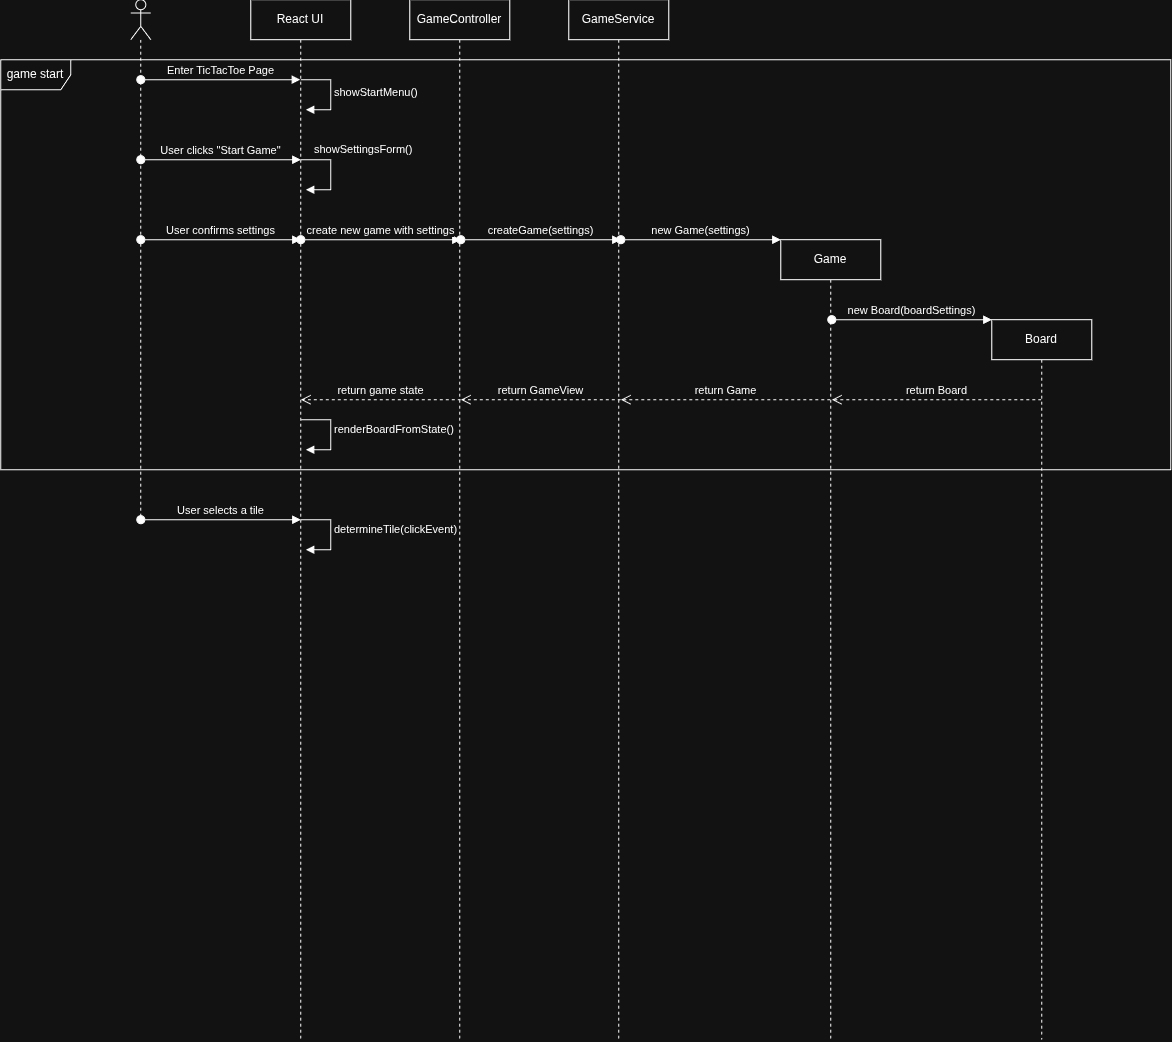

The diagram above was exported from draw.io. Its source (the exported page's mxGraphModel, read from the mxfile embedded in the PNG):
<mxGraphModel dx="1523" dy="377" grid="1" gridSize="10" guides="1" tooltips="1" connect="1" arrows="1" fold="1" page="1" pageScale="1" pageWidth="850" pageHeight="1100" math="0" shadow="0">
  <root>
    <mxCell id="0" />
    <mxCell id="1" parent="0" />
    <mxCell id="XwkIUNsudSYuyTHSyRXO-2" parent="1" style="shape=umlLifeline;perimeter=lifelinePerimeter;whiteSpace=wrap;html=1;container=1;dropTarget=0;collapsible=0;recursiveResize=0;outlineConnect=0;portConstraint=eastwest;newEdgeStyle={&quot;curved&quot;:0,&quot;rounded&quot;:0};participant=umlActor;" value="" vertex="1">
      <mxGeometry height="520" width="20" x="50" y="80" as="geometry" />
    </mxCell>
    <mxCell id="XwkIUNsudSYuyTHSyRXO-3" parent="1" style="shape=umlLifeline;perimeter=lifelinePerimeter;whiteSpace=wrap;html=1;container=1;dropTarget=0;collapsible=0;recursiveResize=0;outlineConnect=0;portConstraint=eastwest;newEdgeStyle={&quot;curved&quot;:0,&quot;rounded&quot;:0};" value="React UI" vertex="1">
      <mxGeometry height="1040" width="100" x="170" y="80" as="geometry" />
    </mxCell>
    <mxCell id="XwkIUNsudSYuyTHSyRXO-28" edge="1" parent="XwkIUNsudSYuyTHSyRXO-3" style="html=1;align=left;spacingLeft=2;endArrow=block;rounded=0;edgeStyle=orthogonalEdgeStyle;curved=0;rounded=0;" value="showStartMenu()">
      <mxGeometry relative="1" as="geometry">
        <Array as="points">
          <mxPoint x="80" y="110" />
        </Array>
        <mxPoint x="50" y="80" as="sourcePoint" />
        <mxPoint x="55" y="110" as="targetPoint" />
      </mxGeometry>
    </mxCell>
    <mxCell id="XwkIUNsudSYuyTHSyRXO-29" edge="1" parent="XwkIUNsudSYuyTHSyRXO-3" style="html=1;align=left;spacingLeft=2;endArrow=block;rounded=0;edgeStyle=orthogonalEdgeStyle;curved=0;rounded=0;" value="showSettingsForm()">
      <mxGeometry relative="1" x="-0.7647" y="10" as="geometry">
        <mxPoint as="offset" />
        <Array as="points">
          <mxPoint x="80" y="190" />
        </Array>
        <mxPoint x="50" y="160" as="sourcePoint" />
        <mxPoint x="55" y="190" as="targetPoint" />
      </mxGeometry>
    </mxCell>
    <mxCell id="XwkIUNsudSYuyTHSyRXO-5" parent="1" style="shape=umlLifeline;perimeter=lifelinePerimeter;whiteSpace=wrap;html=1;container=1;dropTarget=0;collapsible=0;recursiveResize=0;outlineConnect=0;portConstraint=eastwest;newEdgeStyle={&quot;curved&quot;:0,&quot;rounded&quot;:0};" value="GameController" vertex="1">
      <mxGeometry height="1040" width="100" x="329" y="80" as="geometry" />
    </mxCell>
    <mxCell id="XwkIUNsudSYuyTHSyRXO-8" parent="1" style="shape=umlLifeline;perimeter=lifelinePerimeter;whiteSpace=wrap;html=1;container=1;dropTarget=0;collapsible=0;recursiveResize=0;outlineConnect=0;portConstraint=eastwest;newEdgeStyle={&quot;curved&quot;:0,&quot;rounded&quot;:0};" value="GameService" vertex="1">
      <mxGeometry height="1040" width="100" x="488" y="80" as="geometry" />
    </mxCell>
    <mxCell id="XwkIUNsudSYuyTHSyRXO-9" parent="1" style="shape=umlLifeline;perimeter=lifelinePerimeter;whiteSpace=wrap;html=1;container=1;dropTarget=0;collapsible=0;recursiveResize=0;outlineConnect=0;portConstraint=eastwest;newEdgeStyle={&quot;curved&quot;:0,&quot;rounded&quot;:0};size=40;movable=1;resizable=1;rotatable=1;deletable=1;editable=1;locked=0;connectable=1;" value="Game" vertex="1">
      <mxGeometry height="800" width="100" x="700" y="320" as="geometry" />
    </mxCell>
    <mxCell id="XwkIUNsudSYuyTHSyRXO-10" parent="1" style="shape=umlLifeline;perimeter=lifelinePerimeter;whiteSpace=wrap;html=1;container=1;dropTarget=0;collapsible=0;recursiveResize=0;outlineConnect=0;portConstraint=eastwest;newEdgeStyle={&quot;curved&quot;:0,&quot;rounded&quot;:0};" value="Board" vertex="1">
      <mxGeometry height="720" width="100" x="911" y="400" as="geometry" />
    </mxCell>
    <mxCell id="XwkIUNsudSYuyTHSyRXO-11" edge="1" parent="1" style="html=1;verticalAlign=bottom;startArrow=oval;startFill=1;endArrow=block;startSize=8;curved=0;rounded=0;" value="Enter TicTacToe Page">
      <mxGeometry relative="1" width="60" as="geometry">
        <mxPoint x="60" y="160" as="sourcePoint" />
        <mxPoint x="219.5000000000001" y="160" as="targetPoint" />
      </mxGeometry>
    </mxCell>
    <mxCell id="XwkIUNsudSYuyTHSyRXO-13" edge="1" parent="1" style="html=1;verticalAlign=bottom;startArrow=oval;startFill=1;endArrow=block;startSize=8;curved=0;rounded=0;" value="User clicks &quot;Start Game&quot;">
      <mxGeometry relative="1" width="60" as="geometry">
        <mxPoint x="60" y="240" as="sourcePoint" />
        <mxPoint x="220" y="240" as="targetPoint" />
      </mxGeometry>
    </mxCell>
    <mxCell id="XwkIUNsudSYuyTHSyRXO-15" edge="1" parent="1" style="html=1;verticalAlign=bottom;startArrow=oval;startFill=1;endArrow=block;startSize=8;curved=0;rounded=0;" value="create new game with settings">
      <mxGeometry relative="1" width="60" as="geometry">
        <mxPoint x="220" y="320" as="sourcePoint" />
        <mxPoint x="380" y="320" as="targetPoint" />
      </mxGeometry>
    </mxCell>
    <mxCell id="XwkIUNsudSYuyTHSyRXO-16" edge="1" parent="1" style="html=1;verticalAlign=bottom;startArrow=oval;startFill=1;endArrow=block;startSize=8;curved=0;rounded=0;" value="createGame(settings)">
      <mxGeometry relative="1" width="60" as="geometry">
        <mxPoint x="380" y="320" as="sourcePoint" />
        <mxPoint x="540" y="320" as="targetPoint" />
      </mxGeometry>
    </mxCell>
    <mxCell id="XwkIUNsudSYuyTHSyRXO-17" edge="1" parent="1" source="XwkIUNsudSYuyTHSyRXO-9" style="html=1;verticalAlign=bottom;endArrow=open;dashed=1;endSize=8;curved=0;rounded=0;" value="return Game">
      <mxGeometry relative="1" as="geometry">
        <mxPoint x="700" y="480" as="sourcePoint" />
        <mxPoint x="540" y="480" as="targetPoint" />
      </mxGeometry>
    </mxCell>
    <mxCell id="XwkIUNsudSYuyTHSyRXO-19" edge="1" parent="1" style="html=1;verticalAlign=bottom;startArrow=oval;startFill=1;endArrow=block;startSize=8;curved=0;rounded=0;" value="User confirms settings">
      <mxGeometry relative="1" width="60" as="geometry">
        <mxPoint x="60" y="320" as="sourcePoint" />
        <mxPoint x="220" y="320" as="targetPoint" />
      </mxGeometry>
    </mxCell>
    <mxCell id="XwkIUNsudSYuyTHSyRXO-20" edge="1" parent="1" style="html=1;verticalAlign=bottom;startArrow=oval;startFill=1;endArrow=block;startSize=8;curved=0;rounded=0;" value="new Game(settings)">
      <mxGeometry relative="1" width="60" as="geometry">
        <mxPoint x="540" y="320" as="sourcePoint" />
        <mxPoint x="700" y="320" as="targetPoint" />
      </mxGeometry>
    </mxCell>
    <mxCell id="XwkIUNsudSYuyTHSyRXO-21" edge="1" parent="1" style="html=1;verticalAlign=bottom;startArrow=oval;startFill=1;endArrow=block;startSize=8;curved=0;rounded=0;" value="new Board(boardSettings)">
      <mxGeometry relative="1" width="60" as="geometry">
        <mxPoint x="751" y="400" as="sourcePoint" />
        <mxPoint x="911" y="400" as="targetPoint" />
      </mxGeometry>
    </mxCell>
    <mxCell id="XwkIUNsudSYuyTHSyRXO-23" edge="1" parent="1" source="XwkIUNsudSYuyTHSyRXO-10" style="html=1;verticalAlign=bottom;endArrow=open;dashed=1;endSize=8;curved=0;rounded=0;" value="return Board">
      <mxGeometry relative="1" as="geometry">
        <mxPoint x="911" y="480" as="sourcePoint" />
        <mxPoint x="751" y="480" as="targetPoint" />
      </mxGeometry>
    </mxCell>
    <mxCell id="XwkIUNsudSYuyTHSyRXO-24" edge="1" parent="1" style="html=1;verticalAlign=bottom;endArrow=open;dashed=1;endSize=8;curved=0;rounded=0;" value="return GameView">
      <mxGeometry relative="1" as="geometry">
        <mxPoint x="540" y="480" as="sourcePoint" />
        <mxPoint x="380" y="480" as="targetPoint" />
      </mxGeometry>
    </mxCell>
    <mxCell id="XwkIUNsudSYuyTHSyRXO-25" edge="1" parent="1" style="html=1;verticalAlign=bottom;endArrow=open;dashed=1;endSize=8;curved=0;rounded=0;" value="return game state">
      <mxGeometry relative="1" as="geometry">
        <mxPoint x="380" y="480" as="sourcePoint" />
        <mxPoint x="220" y="480" as="targetPoint" />
      </mxGeometry>
    </mxCell>
    <mxCell id="XwkIUNsudSYuyTHSyRXO-32" edge="1" parent="1" style="html=1;align=left;spacingLeft=2;endArrow=block;rounded=0;edgeStyle=orthogonalEdgeStyle;curved=0;rounded=0;" value="renderBoardFromState()">
      <mxGeometry relative="1" x="-0.0588" as="geometry">
        <mxPoint as="offset" />
        <Array as="points">
          <mxPoint x="250" y="530" />
        </Array>
        <mxPoint x="220" y="500" as="sourcePoint" />
        <mxPoint x="225" y="530" as="targetPoint" />
      </mxGeometry>
    </mxCell>
    <mxCell id="XwkIUNsudSYuyTHSyRXO-53" parent="1" style="shape=umlFrame;whiteSpace=wrap;html=1;pointerEvents=0;width=70;height=30;" value="game start" vertex="1">
      <mxGeometry height="410" width="1170" x="-80" y="140" as="geometry" />
    </mxCell>
    <mxCell id="XwkIUNsudSYuyTHSyRXO-54" edge="1" parent="1" style="html=1;verticalAlign=bottom;startArrow=oval;startFill=1;endArrow=block;startSize=8;curved=0;rounded=0;" value="User selects a tile">
      <mxGeometry relative="1" width="60" as="geometry">
        <mxPoint x="60" y="600" as="sourcePoint" />
        <mxPoint x="220" y="600" as="targetPoint" />
      </mxGeometry>
    </mxCell>
    <mxCell id="XwkIUNsudSYuyTHSyRXO-55" edge="1" parent="1" style="html=1;align=left;spacingLeft=2;endArrow=block;rounded=0;edgeStyle=orthogonalEdgeStyle;curved=0;rounded=0;" value="determineTile(clickEvent)">
      <mxGeometry relative="1" x="-0.0588" as="geometry">
        <mxPoint as="offset" />
        <Array as="points">
          <mxPoint x="250" y="630" />
        </Array>
        <mxPoint x="220" y="600" as="sourcePoint" />
        <mxPoint x="225" y="630" as="targetPoint" />
      </mxGeometry>
    </mxCell>
  </root>
</mxGraphModel>